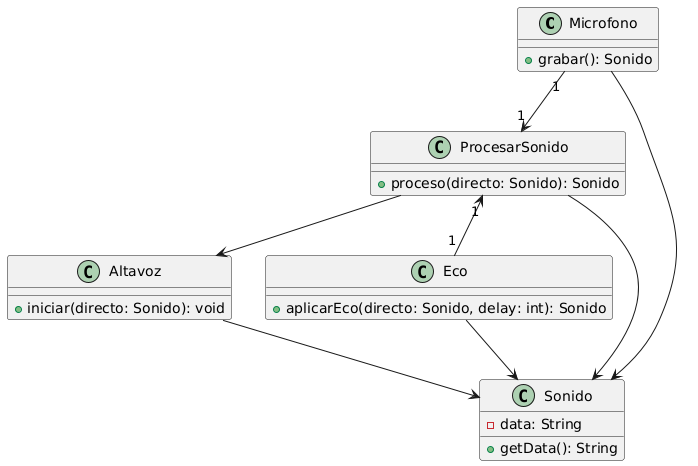

The diagram above was rendered by PlantUML. Its source (embedded in the PNG):
@startuml
class Microfono {
    +grabar(): Sonido
}

class Altavoz {
    +iniciar(directo: Sonido): void
}

class ProcesarSonido {
    +proceso(directo: Sonido): Sonido
}

class Eco {
    +aplicarEco(directo: Sonido, delay: int): Sonido
}

class Sonido {
    -data: String
    +getData(): String
}

Microfono --> Sonido
Altavoz --> Sonido
ProcesarSonido --> Sonido
Eco --> Sonido

ProcesarSonido "1" <-- "1" Eco
Microfono "1" --> "1" ProcesarSonido
ProcesarSonido --> Altavoz
@enduml